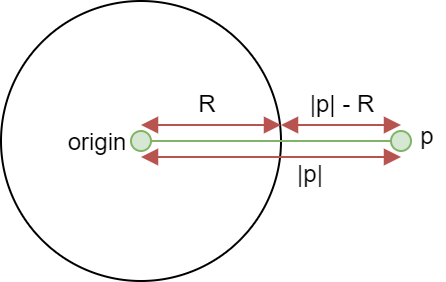

The diagram above was exported from draw.io. Its source (the exported page's mxGraphModel, read from the mxfile embedded in the PNG):
<mxGraphModel dx="1110" dy="791" grid="1" gridSize="5" guides="1" tooltips="1" connect="1" arrows="1" fold="1" page="1" pageScale="1" pageWidth="827" pageHeight="1169" math="0" shadow="0">
  <root>
    <mxCell id="0" />
    <mxCell id="1" parent="0" />
    <mxCell id="HZk2pKQpFWLE6bh72Rgh-17" value="" style="ellipse;whiteSpace=wrap;html=1;aspect=fixed;fillColor=none;" parent="1" vertex="1">
      <mxGeometry x="-660" y="500" width="140" height="140" as="geometry" />
    </mxCell>
    <mxCell id="HZk2pKQpFWLE6bh72Rgh-22" value="" style="ellipse;whiteSpace=wrap;html=1;aspect=fixed;fillColor=#d5e8d4;strokeColor=#82b366;" parent="1" vertex="1">
      <mxGeometry x="-595" y="565" width="10" height="10" as="geometry" />
    </mxCell>
    <mxCell id="HZk2pKQpFWLE6bh72Rgh-44" value="origin" style="text;html=1;strokeColor=none;fillColor=none;align=center;verticalAlign=middle;whiteSpace=wrap;rounded=0;" parent="1" vertex="1">
      <mxGeometry x="-620" y="562" width="16.58" height="16" as="geometry" />
    </mxCell>
    <mxCell id="VR2ZK_J014Hqw7ddrdmJ-1" value="" style="endArrow=none;html=1;rounded=0;edgeStyle=orthogonalEdgeStyle;fillColor=#d5e8d4;strokeColor=#82b366;" edge="1" parent="1" source="HZk2pKQpFWLE6bh72Rgh-22">
      <mxGeometry width="50" height="50" relative="1" as="geometry">
        <mxPoint x="-595" y="440.16999999999996" as="sourcePoint" />
        <mxPoint x="-460" y="570" as="targetPoint" />
      </mxGeometry>
    </mxCell>
    <mxCell id="VR2ZK_J014Hqw7ddrdmJ-4" value="" style="ellipse;whiteSpace=wrap;html=1;aspect=fixed;fillColor=#d5e8d4;strokeColor=#82b366;" vertex="1" parent="1">
      <mxGeometry x="-465" y="565" width="10" height="10" as="geometry" />
    </mxCell>
    <mxCell id="VR2ZK_J014Hqw7ddrdmJ-5" value="p" style="text;html=1;strokeColor=none;fillColor=none;align=center;verticalAlign=middle;whiteSpace=wrap;rounded=0;" vertex="1" parent="1">
      <mxGeometry x="-455" y="559" width="16.58" height="16" as="geometry" />
    </mxCell>
    <mxCell id="VR2ZK_J014Hqw7ddrdmJ-7" value="R" style="text;html=1;strokeColor=none;fillColor=none;align=center;verticalAlign=middle;whiteSpace=wrap;rounded=0;" vertex="1" parent="1">
      <mxGeometry x="-565" y="543" width="16.58" height="16" as="geometry" />
    </mxCell>
    <mxCell id="VR2ZK_J014Hqw7ddrdmJ-8" value="" style="endArrow=block;html=1;rounded=0;edgeStyle=orthogonalEdgeStyle;fillColor=#f8cecc;strokeColor=#b85450;startArrow=block;startFill=1;endFill=1;" edge="1" parent="1">
      <mxGeometry width="50" height="50" relative="1" as="geometry">
        <mxPoint x="-590" y="578" as="sourcePoint" />
        <mxPoint x="-460" y="578" as="targetPoint" />
      </mxGeometry>
    </mxCell>
    <mxCell id="VR2ZK_J014Hqw7ddrdmJ-9" value="" style="endArrow=block;html=1;rounded=0;edgeStyle=orthogonalEdgeStyle;fillColor=#f8cecc;strokeColor=#b85450;startArrow=block;startFill=1;endFill=1;" edge="1" parent="1">
      <mxGeometry width="50" height="50" relative="1" as="geometry">
        <mxPoint x="-590" y="562" as="sourcePoint" />
        <mxPoint x="-520" y="562" as="targetPoint" />
      </mxGeometry>
    </mxCell>
    <mxCell id="VR2ZK_J014Hqw7ddrdmJ-10" value="" style="endArrow=block;html=1;rounded=0;edgeStyle=orthogonalEdgeStyle;fillColor=#f8cecc;strokeColor=#b85450;startArrow=block;startFill=1;endFill=1;" edge="1" parent="1">
      <mxGeometry width="50" height="50" relative="1" as="geometry">
        <mxPoint x="-520" y="562" as="sourcePoint" />
        <mxPoint x="-460" y="562" as="targetPoint" />
      </mxGeometry>
    </mxCell>
    <mxCell id="VR2ZK_J014Hqw7ddrdmJ-11" value="|p| - R" style="text;html=1;strokeColor=none;fillColor=none;align=center;verticalAlign=middle;whiteSpace=wrap;rounded=0;" vertex="1" parent="1">
      <mxGeometry x="-510" y="543" width="41.58" height="16" as="geometry" />
    </mxCell>
    <mxCell id="VR2ZK_J014Hqw7ddrdmJ-12" value="|p|" style="text;html=1;strokeColor=none;fillColor=none;align=center;verticalAlign=middle;whiteSpace=wrap;rounded=0;" vertex="1" parent="1">
      <mxGeometry x="-515" y="578" width="20" height="16" as="geometry" />
    </mxCell>
  </root>
</mxGraphModel>